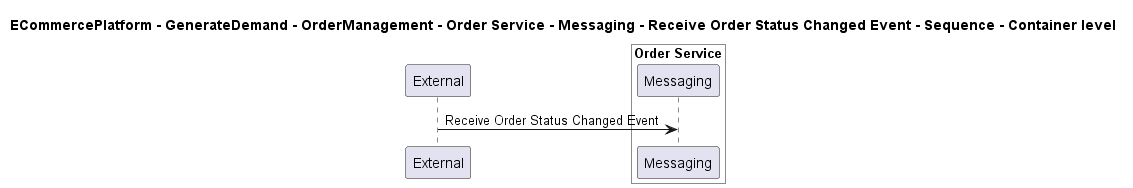

The diagram above was rendered by PlantUML. Its source (embedded in the PNG):
@startuml

title ECommercePlatform - GenerateDemand - OrderManagement - Order Service - Messaging - Receive Order Status Changed Event - Sequence - Container level

participant "External" as C4InterFlow.SoftwareSystems.ExternalSystem

box "Order Service" #White
    participant "Messaging" as ECommercePlatform.GenerateDemand.OrderManagement.SoftwareSystems.OrderService.Containers.Messaging
end box


C4InterFlow.SoftwareSystems.ExternalSystem -> ECommercePlatform.GenerateDemand.OrderManagement.SoftwareSystems.OrderService.Containers.Messaging : Receive Order Status Changed Event


@enduml